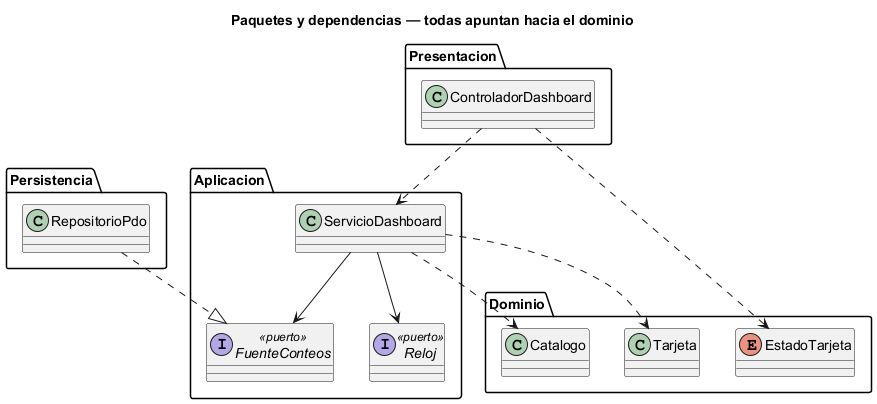

The diagram above was rendered by PlantUML. Its source (embedded in the PNG):
@startuml semana-03-paquetes-dependencias
' Semana 3 — Dashboard base UI/UX (tarea Odoo 2430): regla de dependencias
title Paquetes y dependencias — todas apuntan hacia el dominio
package Presentacion {
  class ControladorDashboard
}
package Aplicacion {
  class ServicioDashboard
  interface FuenteConteos <<puerto>>
  interface Reloj <<puerto>>
}
package Dominio {
  enum EstadoTarjeta
  class Tarjeta
  class Catalogo
}
package Persistencia {
  class RepositorioPdo
}
ControladorDashboard ..> ServicioDashboard
ControladorDashboard ..> EstadoTarjeta
ServicioDashboard ..> Catalogo
ServicioDashboard ..> Tarjeta
ServicioDashboard --> FuenteConteos
ServicioDashboard --> Reloj
RepositorioPdo ..|> FuenteConteos
@enduml